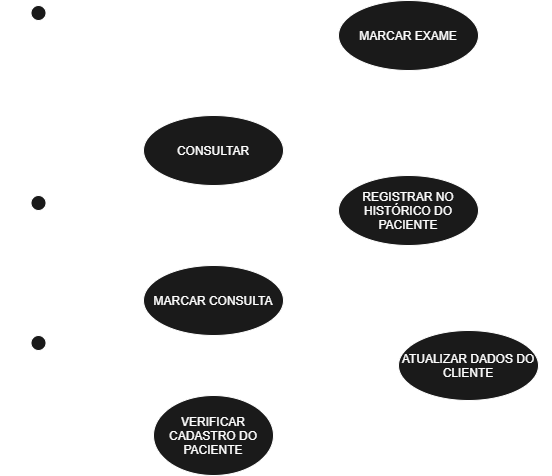

The diagram above was exported from draw.io. Its source (the exported page's mxGraphModel, read from the mxfile embedded in the PNG):
<mxGraphModel dx="1124" dy="800" grid="1" gridSize="10" guides="1" tooltips="1" connect="1" arrows="1" fold="1" page="1" pageScale="1" pageWidth="827" pageHeight="1169" math="0" shadow="0">
  <root>
    <mxCell id="0" />
    <mxCell id="1" parent="0" />
    <mxCell id="10" style="edgeStyle=entityRelationEdgeStyle;rounded=0;orthogonalLoop=1;jettySize=auto;html=1;endArrow=none;endFill=0;strokeColor=#FFFFFF;fontColor=#FFFFFF;" edge="1" parent="1" source="2" target="3">
      <mxGeometry relative="1" as="geometry" />
    </mxCell>
    <mxCell id="25" style="edgeStyle=entityRelationEdgeStyle;rounded=0;orthogonalLoop=1;jettySize=auto;html=1;endArrow=none;endFill=0;strokeColor=#FFFFFF;fontColor=#FFFFFF;" edge="1" parent="1" source="2" target="24">
      <mxGeometry relative="1" as="geometry" />
    </mxCell>
    <mxCell id="2" value="PACIENTE" style="shape=umlActor;verticalLabelPosition=bottom;verticalAlign=top;html=1;strokeColor=#FFFFFF;fillColor=#1A1A1A;fontColor=#FFFFFF;" vertex="1" parent="1">
      <mxGeometry x="185" y="270" width="30" height="60" as="geometry" />
    </mxCell>
    <mxCell id="3" value="MARCAR CONSULTA" style="ellipse;whiteSpace=wrap;html=1;strokeColor=#FFFFFF;fillColor=#1A1A1A;fontColor=#FFFFFF;" vertex="1" parent="1">
      <mxGeometry x="305" y="340" width="140" height="70" as="geometry" />
    </mxCell>
    <mxCell id="11" style="edgeStyle=entityRelationEdgeStyle;rounded=0;orthogonalLoop=1;jettySize=auto;html=1;endArrow=none;endFill=0;strokeColor=#FFFFFF;fontColor=#FFFFFF;" edge="1" parent="1" source="7" target="3">
      <mxGeometry relative="1" as="geometry" />
    </mxCell>
    <mxCell id="15" style="edgeStyle=entityRelationEdgeStyle;rounded=0;orthogonalLoop=1;jettySize=auto;html=1;endArrow=none;endFill=0;dashed=1;startArrow=classic;startFill=1;strokeColor=#FFFFFF;fontColor=#FFFFFF;" edge="1" parent="1" source="32" target="14">
      <mxGeometry relative="1" as="geometry">
        <mxPoint x="50" y="490" as="sourcePoint" />
        <mxPoint x="60" y="670" as="targetPoint" />
      </mxGeometry>
    </mxCell>
    <mxCell id="28" value="&amp;lt;&amp;lt;EXTENDS&amp;gt;&amp;gt;" style="edgeLabel;html=1;align=center;verticalAlign=middle;resizable=0;points=[];fontColor=#FFFFFF;labelBackgroundColor=none;" vertex="1" connectable="0" parent="15">
      <mxGeometry x="0.0141" y="2" relative="1" as="geometry">
        <mxPoint x="2" y="2" as="offset" />
      </mxGeometry>
    </mxCell>
    <mxCell id="33" style="edgeStyle=entityRelationEdgeStyle;rounded=0;orthogonalLoop=1;jettySize=auto;html=1;fontColor=#FFFFFF;startArrow=none;startFill=0;endArrow=none;endFill=0;strokeColor=#FFFFFF;" edge="1" parent="1" source="7" target="32">
      <mxGeometry relative="1" as="geometry" />
    </mxCell>
    <mxCell id="7" value="SECRETÁRIA" style="shape=umlActor;verticalLabelPosition=bottom;verticalAlign=top;html=1;strokeColor=#FFFFFF;fillColor=#1A1A1A;fontColor=#FFFFFF;" vertex="1" parent="1">
      <mxGeometry x="185" y="410" width="30" height="60" as="geometry" />
    </mxCell>
    <mxCell id="14" value="ATUALIZAR DADOS DO CLIENTE" style="ellipse;whiteSpace=wrap;html=1;strokeColor=#FFFFFF;fillColor=#1A1A1A;fontColor=#FFFFFF;" vertex="1" parent="1">
      <mxGeometry x="560" y="405" width="140" height="70" as="geometry" />
    </mxCell>
    <mxCell id="20" style="edgeStyle=entityRelationEdgeStyle;rounded=0;orthogonalLoop=1;jettySize=auto;html=1;endArrow=none;endFill=0;strokeColor=#FFFFFF;fontColor=#FFFFFF;" edge="1" parent="1" source="16" target="19">
      <mxGeometry relative="1" as="geometry" />
    </mxCell>
    <mxCell id="26" style="edgeStyle=entityRelationEdgeStyle;rounded=0;orthogonalLoop=1;jettySize=auto;html=1;endArrow=none;endFill=0;strokeColor=#FFFFFF;fontColor=#FFFFFF;" edge="1" parent="1" source="16" target="24">
      <mxGeometry relative="1" as="geometry" />
    </mxCell>
    <mxCell id="16" value="MÉDICO" style="shape=umlActor;verticalLabelPosition=bottom;verticalAlign=top;html=1;strokeColor=#FFFFFF;fillColor=#1A1A1A;fontColor=#FFFFFF;" vertex="1" parent="1">
      <mxGeometry x="185" y="80" width="30" height="60" as="geometry" />
    </mxCell>
    <mxCell id="22" style="edgeStyle=entityRelationEdgeStyle;rounded=0;orthogonalLoop=1;jettySize=auto;html=1;endArrow=classic;endFill=1;dashed=1;strokeColor=#FFFFFF;fontColor=#FFFFFF;" edge="1" parent="1" source="19" target="21">
      <mxGeometry relative="1" as="geometry" />
    </mxCell>
    <mxCell id="23" value="&amp;lt;&amp;lt;INCLUDE&amp;gt;&amp;gt;" style="edgeLabel;html=1;align=center;verticalAlign=middle;resizable=0;points=[];fontColor=#FFFFFF;labelBackgroundColor=none;" vertex="1" connectable="0" parent="22">
      <mxGeometry x="-0.0621" y="-1" relative="1" as="geometry">
        <mxPoint x="7" as="offset" />
      </mxGeometry>
    </mxCell>
    <mxCell id="19" value="MARCAR EXAME" style="ellipse;whiteSpace=wrap;html=1;strokeColor=#FFFFFF;fillColor=#1A1A1A;fontColor=#FFFFFF;" vertex="1" parent="1">
      <mxGeometry x="500" y="75" width="140" height="70" as="geometry" />
    </mxCell>
    <mxCell id="21" value="REGISTRAR NO HISTÓRICO DO PACIENTE" style="ellipse;whiteSpace=wrap;html=1;strokeColor=#FFFFFF;fillColor=#1A1A1A;fontColor=#FFFFFF;" vertex="1" parent="1">
      <mxGeometry x="500" y="250" width="140" height="70" as="geometry" />
    </mxCell>
    <mxCell id="24" value="CONSULTAR" style="ellipse;whiteSpace=wrap;html=1;strokeColor=#FFFFFF;fillColor=#1A1A1A;fontColor=#FFFFFF;" vertex="1" parent="1">
      <mxGeometry x="305" y="190" width="140" height="70" as="geometry" />
    </mxCell>
    <mxCell id="32" value="VERIFICAR CADASTRO DO PACIENTE" style="ellipse;whiteSpace=wrap;html=1;labelBackgroundColor=none;fontColor=#FFFFFF;strokeColor=#FFFFFF;fillColor=#1A1A1A;" vertex="1" parent="1">
      <mxGeometry x="315" y="470" width="120" height="80" as="geometry" />
    </mxCell>
  </root>
</mxGraphModel>